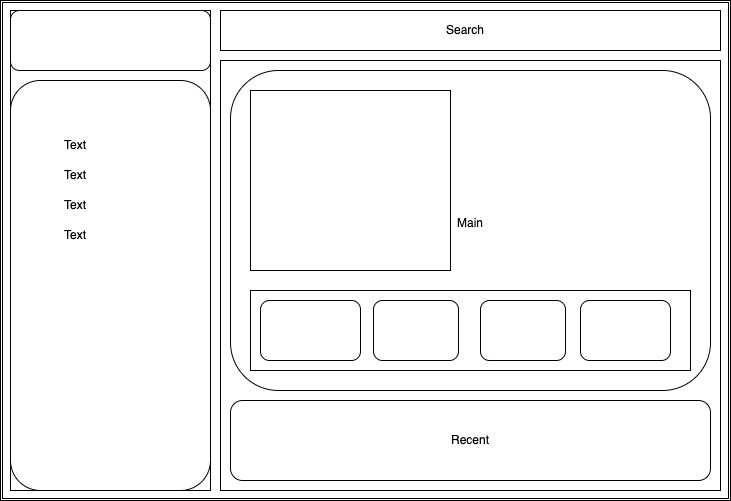

The diagram above was exported from draw.io. Its source (the exported page's mxGraphModel, read from the mxfile embedded in the PNG):
<mxGraphModel dx="743" dy="538" grid="1" gridSize="10" guides="1" tooltips="1" connect="1" arrows="1" fold="1" page="1" pageScale="1" pageWidth="850" pageHeight="1100" math="0" shadow="0">
  <root>
    <mxCell id="0" />
    <mxCell id="1" parent="0" />
    <mxCell id="9" value="" style="shape=ext;double=1;rounded=0;whiteSpace=wrap;html=1;" vertex="1" parent="1">
      <mxGeometry x="10" y="10" width="730" height="500" as="geometry" />
    </mxCell>
    <mxCell id="10" value="" style="rounded=0;whiteSpace=wrap;html=1;" vertex="1" parent="1">
      <mxGeometry x="20" y="20" width="200" height="480" as="geometry" />
    </mxCell>
    <mxCell id="11" value="" style="rounded=1;whiteSpace=wrap;html=1;" vertex="1" parent="1">
      <mxGeometry x="20" y="20" width="200" height="60" as="geometry" />
    </mxCell>
    <mxCell id="12" value="" style="rounded=1;whiteSpace=wrap;html=1;" vertex="1" parent="1">
      <mxGeometry x="20" y="90" width="200" height="410" as="geometry" />
    </mxCell>
    <mxCell id="13" value="Text" style="text;html=1;align=center;verticalAlign=middle;whiteSpace=wrap;rounded=0;" vertex="1" parent="1">
      <mxGeometry x="20" y="140" width="130" height="30" as="geometry" />
    </mxCell>
    <mxCell id="14" value="Text" style="text;html=1;align=center;verticalAlign=middle;whiteSpace=wrap;rounded=0;" vertex="1" parent="1">
      <mxGeometry x="20" y="170" width="130" height="30" as="geometry" />
    </mxCell>
    <mxCell id="15" value="Text" style="text;html=1;align=center;verticalAlign=middle;whiteSpace=wrap;rounded=0;" vertex="1" parent="1">
      <mxGeometry x="20" y="200" width="130" height="30" as="geometry" />
    </mxCell>
    <mxCell id="16" value="Text" style="text;html=1;align=center;verticalAlign=middle;whiteSpace=wrap;rounded=0;" vertex="1" parent="1">
      <mxGeometry x="20" y="230" width="130" height="30" as="geometry" />
    </mxCell>
    <mxCell id="17" value="" style="rounded=0;whiteSpace=wrap;html=1;" vertex="1" parent="1">
      <mxGeometry x="230" y="20" width="500" height="40" as="geometry" />
    </mxCell>
    <mxCell id="18" value="Search" style="text;html=1;align=center;verticalAlign=middle;whiteSpace=wrap;rounded=0;" vertex="1" parent="1">
      <mxGeometry x="290" y="25" width="370" height="30" as="geometry" />
    </mxCell>
    <mxCell id="22" value="" style="rounded=0;whiteSpace=wrap;html=1;" vertex="1" parent="1">
      <mxGeometry x="230" y="70" width="500" height="430" as="geometry" />
    </mxCell>
    <mxCell id="23" value="Main&lt;div&gt;&lt;br&gt;&lt;/div&gt;" style="rounded=1;whiteSpace=wrap;html=1;" vertex="1" parent="1">
      <mxGeometry x="240" y="80" width="480" height="320" as="geometry" />
    </mxCell>
    <mxCell id="24" value="Recent" style="rounded=1;whiteSpace=wrap;html=1;" vertex="1" parent="1">
      <mxGeometry x="240" y="410" width="480" height="80" as="geometry" />
    </mxCell>
    <mxCell id="25" value="" style="rounded=0;whiteSpace=wrap;html=1;" vertex="1" parent="1">
      <mxGeometry x="260" y="100" width="200" height="180" as="geometry" />
    </mxCell>
    <mxCell id="27" value="" style="rounded=0;whiteSpace=wrap;html=1;" vertex="1" parent="1">
      <mxGeometry x="260" y="300" width="440" height="80" as="geometry" />
    </mxCell>
    <mxCell id="28" value="" style="rounded=1;whiteSpace=wrap;html=1;" vertex="1" parent="1">
      <mxGeometry x="270" y="310" width="100" height="60" as="geometry" />
    </mxCell>
    <mxCell id="29" value="" style="rounded=1;whiteSpace=wrap;html=1;" vertex="1" parent="1">
      <mxGeometry x="383" y="310" width="85" height="60" as="geometry" />
    </mxCell>
    <mxCell id="30" value="" style="rounded=1;whiteSpace=wrap;html=1;" vertex="1" parent="1">
      <mxGeometry x="490" y="310" width="85" height="60" as="geometry" />
    </mxCell>
    <mxCell id="31" value="" style="rounded=1;whiteSpace=wrap;html=1;" vertex="1" parent="1">
      <mxGeometry x="590" y="310" width="90" height="60" as="geometry" />
    </mxCell>
  </root>
</mxGraphModel>